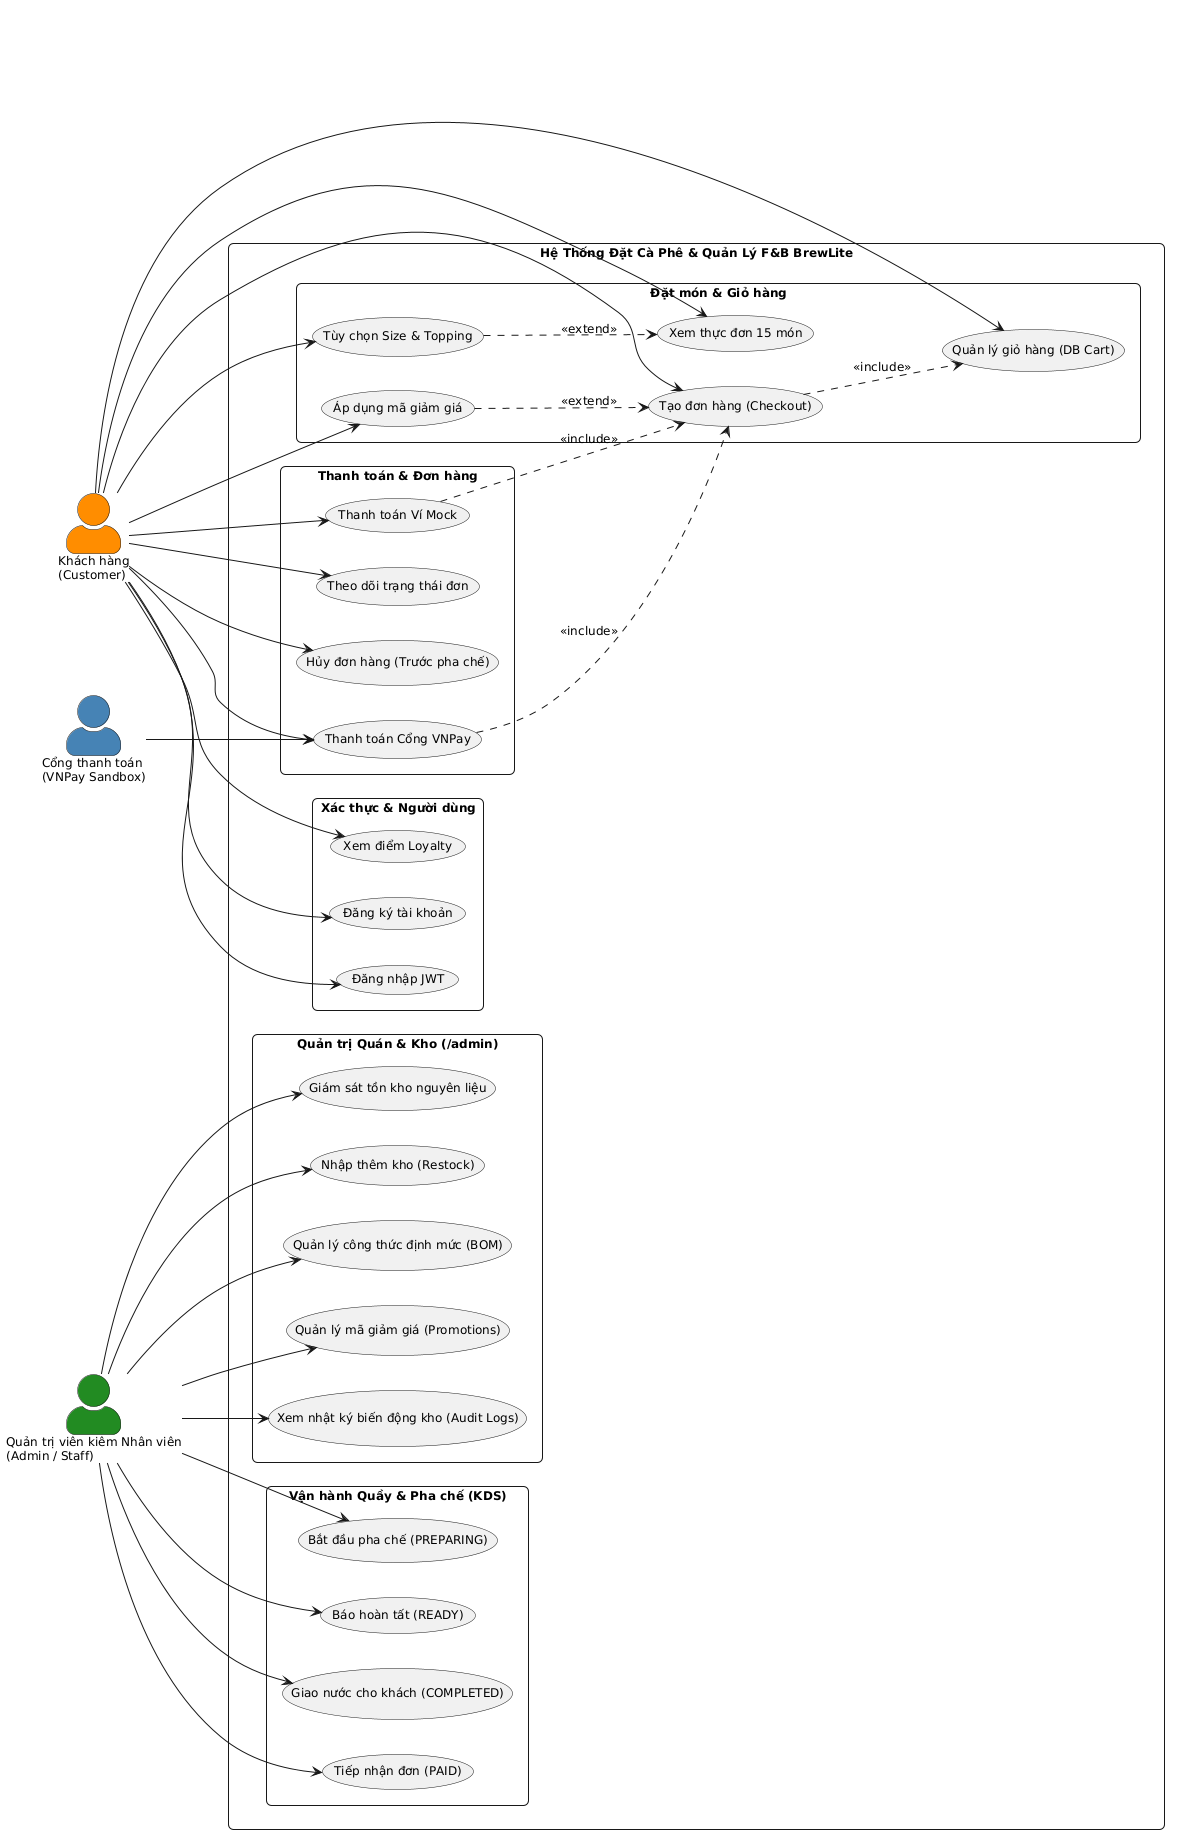

The diagram above was rendered by PlantUML. Its source (embedded in the PNG):
@startuml
left to right direction
skinparam packageStyle rectangle
skinparam actorStyle awesome
skinparam shadowing false
skinparam roundcorner 10
skinparam defaultFontName Arial
skinparam defaultFontSize 12

actor "Khách hàng\n(Customer)" as Customer #DarkOrange
actor "Quản trị viên kiêm Nhân viên\n(Admin / Staff)" as Admin #ForestGreen
actor "Cổng thanh toán\n(VNPay Sandbox)" as Gateway #SteelBlue

rectangle "Hệ Thống Đặt Cà Phê & Quản Lý F&B BrewLite" {
  
  package "Xác thực & Người dùng" {
    usecase "Đăng ký tài khoản" as UC_Register
    usecase "Đăng nhập JWT" as UC_Login
    usecase "Xem điểm Loyalty" as UC_Loyalty
  }

  package "Đặt món & Giỏ hàng" {
    usecase "Xem thực đơn 15 món" as UC_ViewMenu
    usecase "Tùy chọn Size & Topping" as UC_Customize
    usecase "Quản lý giỏ hàng (DB Cart)" as UC_ManageCart
    usecase "Áp dụng mã giảm giá" as UC_ApplyPromo
    usecase "Tạo đơn hàng (Checkout)" as UC_CreateOrder
  }

  package "Thanh toán & Đơn hàng" {
    usecase "Thanh toán Cổng VNPay" as UC_PayVNPay
    usecase "Thanh toán Ví Mock" as UC_PayMock
    usecase "Theo dõi trạng thái đơn" as UC_TrackOrder
    usecase "Hủy đơn hàng (Trước pha chế)" as UC_CancelOrder
  }

  package "Vận hành Quầy & Pha chế (KDS)" {
    usecase "Tiếp nhận đơn (PAID)" as UC_ReceiveOrder
    usecase "Bắt đầu pha chế (PREPARING)" as UC_StartPrep
    usecase "Báo hoàn tất (READY)" as UC_ReadyOrder
    usecase "Giao nước cho khách (COMPLETED)" as UC_DeliverOrder
  }

  package "Quản trị Quán & Kho (/admin)" {
    usecase "Giám sát tồn kho nguyên liệu" as UC_MonitorStock
    usecase "Nhập thêm kho (Restock)" as UC_Restock
    usecase "Quản lý công thức định mức (BOM)" as UC_ManageBOM
    usecase "Quản lý mã giảm giá (Promotions)" as UC_ManagePromos
    usecase "Xem nhật ký biến động kho (Audit Logs)" as UC_ViewLogs
  }
}

' Customer relations
Customer --> UC_Register
Customer --> UC_Login
Customer --> UC_Loyalty
Customer --> UC_ViewMenu
Customer --> UC_Customize
Customer --> UC_ManageCart
Customer --> UC_ApplyPromo
Customer --> UC_CreateOrder
Customer --> UC_PayVNPay
Customer --> UC_PayMock
Customer --> UC_TrackOrder
Customer --> UC_CancelOrder

UC_Customize ..> UC_ViewMenu : <<extend>>
UC_ApplyPromo ..> UC_CreateOrder : <<extend>>
UC_CreateOrder ..> UC_ManageCart : <<include>>
UC_PayVNPay ..> UC_CreateOrder : <<include>>
UC_PayMock ..> UC_CreateOrder : <<include>>

' Payment Gateway relations
Gateway --> UC_PayVNPay

' Admin / Staff relations (Quản trị viên kiêm Nhân viên vận hành toàn bộ)
Admin --> UC_ReceiveOrder
Admin --> UC_StartPrep
Admin --> UC_ReadyOrder
Admin --> UC_DeliverOrder
Admin --> UC_MonitorStock
Admin --> UC_Restock
Admin --> UC_ManageBOM
Admin --> UC_ManagePromos
Admin --> UC_ViewLogs
@enduml